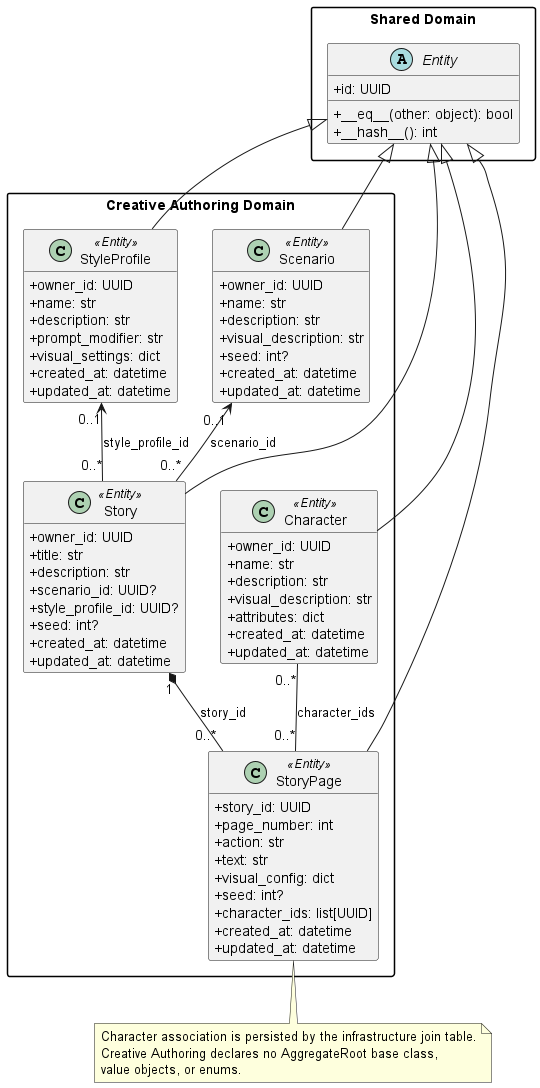

The diagram above was rendered by PlantUML. Its source (embedded in the PNG):
@startuml CreativeAuthoringDomain
hide empty members
skinparam classAttributeIconSize 0
skinparam packageStyle rectangle

package "Shared Domain" {
  abstract class Entity {
    +id: UUID
    +__eq__(other: object): bool
    +__hash__(): int
  }
}

package "Creative Authoring Domain" {
  class Character <<Entity>> {
    +owner_id: UUID
    +name: str
    +description: str
    +visual_description: str
    +attributes: dict
    +created_at: datetime
    +updated_at: datetime
  }

  class Scenario <<Entity>> {
    +owner_id: UUID
    +name: str
    +description: str
    +visual_description: str
    +seed: int?
    +created_at: datetime
    +updated_at: datetime
  }

  class StyleProfile <<Entity>> {
    +owner_id: UUID
    +name: str
    +description: str
    +prompt_modifier: str
    +visual_settings: dict
    +created_at: datetime
    +updated_at: datetime
  }

  class Story <<Entity>> {
    +owner_id: UUID
    +title: str
    +description: str
    +scenario_id: UUID?
    +style_profile_id: UUID?
    +seed: int?
    +created_at: datetime
    +updated_at: datetime
  }

  class StoryPage <<Entity>> {
    +story_id: UUID
    +page_number: int
    +action: str
    +text: str
    +visual_config: dict
    +seed: int?
    +character_ids: list[UUID]
    +created_at: datetime
    +updated_at: datetime
  }
}

Entity <|-- Character
Entity <|-- Scenario
Entity <|-- StyleProfile
Entity <|-- Story
Entity <|-- StoryPage
Scenario "0..1" <-- "0..*" Story : scenario_id
StyleProfile "0..1" <-- "0..*" Story : style_profile_id
Story "1" *-- "0..*" StoryPage : story_id
Character "0..*" -- "0..*" StoryPage : character_ids
note bottom of StoryPage
  Character association is persisted by the infrastructure join table.
  Creative Authoring declares no AggregateRoot base class,
  value objects, or enums.
end note
@enduml